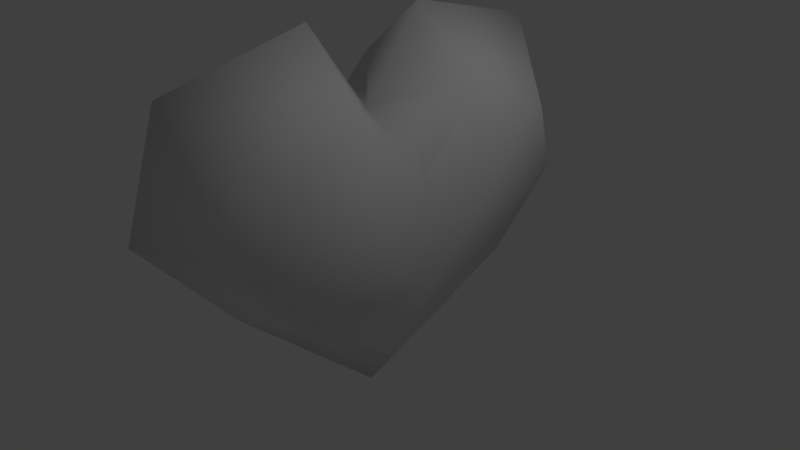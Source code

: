 # Source: heart.blend  (saved by Blender 2.78.0; exported with 4.5.12 LTS)
import bpy
from mathutils import Matrix  # noqa: F401  (used for matrix-valued properties, if any)

bpy.ops.wm.read_factory_settings(use_empty=True)
scene = bpy.context.scene
scene.name = 'Scene'

# ---- collections
col_collection_1 = bpy.data.collections.new('Collection 1'); scene.collection.children.link(col_collection_1)

# ---- materials (node trees are filled in below, after node groups)
mat_material = bpy.data.materials.new('Material')
mat_material.alpha_threshold = 0.0
mat_material.use_transparent_shadow = False
mat_material.roughness = 0.5
mat_material.line_color = (0.0, 0.0, 0.0, 1.0)

# ---- material node trees

# ---- world
world_world = bpy.data.worlds.new('World'); scene.world = world_world
world_world.color = (0.05088, 0.05088, 0.05088)
world_world.use_sun_shadow = False
world_world.sun_shadow_jitter_overblur = 0.0
world_world.cycles.sampling_method = 'MANUAL'

# ---- cameras
cam_camera = bpy.data.cameras.new('Camera')
cam_camera.clip_end = 100.0
cam_camera.lens = 35.0
cam_camera.sensor_width = 32.0
cam_camera.sensor_height = 18.0
cam_camera.ortho_scale = 7.314
cam_camera.dof.focus_distance = 0.0
cam_camera.dof.aperture_fstop = 128.0

# ---- lights
light_lamp = bpy.data.lights.new('Lamp', 'POINT')
light_lamp.transmission_factor = 0.0
light_lamp.cutoff_distance = 30.0
light_lamp.energy = 100.0
light_lamp.shadow_buffer_clip_start = 1.001
light_lamp.shadow_soft_size = 0.1
light_lamp.shadow_maximum_resolution = 0.006
light_lamp.use_absolute_resolution = True

# ---- meshes
me_cube = bpy.data.meshes.new('Cube')
me_cube.from_pydata([(0.4206, 5.195e-40, -1.395), (-0.4206, 1.504e-07, -1.395), (0.86, 1.489, -0.1395), (1.0, -4.768e-07, 1.414), (-1.0, 1.788e-07, 1.414), (-0.86, 1.489, -0.1395), (1.0, 2.309, 0.8948), (1.0, 0.8948, 2.309), (-1.0, 0.8948, 2.309), (-1.0, 2.309, 0.8948), (1.164, 0.6376, 0.6376), (-1.164, 0.6376, 0.6376), (1.145, 1.877, 1.829), (-1.145, 1.877, 1.829), (1.086, -2.384e-07, 2.384e-07), (-1.0, 2.682e-07, -2.384e-07), (2.468e-07, 2.468e-07, -1.952), (3.291e-07, 2.005, -0.1329), (-7.405e-07, -2.057e-07, 1.952), (3.291e-07, 3.187, 1.235), (-7.405e-07, 0.8364, 3.125), (-1.646e-07, 2.725, 2.672)], [], [(17, 5, 9, 19), (0, 2, 10, 14), (17, 16, 1, 5), (1, 15, 11, 5), (19, 9, 13, 21), (18, 3, 7, 20), (3, 10, 12, 7), (5, 11, 13, 9), (14, 10, 3), (12, 10, 2, 6), (11, 15, 4), (13, 11, 4, 8), (21, 13, 8, 20), (12, 21, 20, 7), (4, 18, 20, 8), (6, 19, 21, 12), (2, 0, 16, 17), (2, 17, 19, 6)])
me_cube.polygons.foreach_set('use_smooth', [True] * 18)
me_cube.materials.append(mat_material)
me_cube.use_remesh_preserve_volume = False
me_cube.use_remesh_preserve_attributes = False
me_cube.use_mirror_vertex_groups = False
me_cube.update()

# ---- objects
ob_cube = bpy.data.objects.new('Cube', me_cube)
ob_lamp = bpy.data.objects.new('Lamp', light_lamp)
ob_camera = bpy.data.objects.new('Camera', cam_camera)

# ---- transforms, parenting, visibility, modifiers, constraints
ob_cube.location = (0.0, 0.0, 0.0)
ob_cube.lock_rotations_4d = False
ob_cube.empty_display_type = 'ARROWS'
ob_cube.lineart.crease_threshold = 0.0
_m = ob_cube.modifiers.new('Mirror', 'MIRROR')
_m.use_axis = (False, True, False)
_m = ob_cube.modifiers.new('Triangulate', 'TRIANGULATE')
ob_lamp.location = (4.076, 1.005, 5.904)
ob_lamp.rotation_euler = (0.6503, 0.05522, 1.866)
ob_lamp.lock_rotations_4d = False
ob_lamp.empty_display_type = 'ARROWS'
ob_lamp.color = (0.0, 0.0, 0.0, 0.0)
ob_lamp.lineart.crease_threshold = 0.0
ob_camera.location = (7.481, -6.508, 5.344)
ob_camera.rotation_euler = (1.109, 0.0, 0.8149)
ob_camera.lock_rotations_4d = False
ob_camera.empty_display_type = 'ARROWS'
ob_camera.color = (0.0, 0.0, 0.0, 0.0)
ob_camera.display_type = 'WIRE'
ob_camera.lineart.crease_threshold = 0.0

# ---- collection membership
col_collection_1.objects.link(ob_cube)
col_collection_1.objects.link(ob_lamp)
col_collection_1.objects.link(ob_camera)

# ---- scene / render settings (as saved in the file)
scene.camera = ob_camera
scene.frame_start = 1; scene.frame_end = 250; scene.frame_set(1)
scene.render.engine = 'BLENDER_EEVEE_NEXT'
scene.render.resolution_percentage = 50
scene.render.dither_intensity = 0.0
scene.cycles.use_denoising = False
scene.cycles.samples = 128
scene.cycles.sampling_pattern = 'TABULATED_SOBOL'
scene.cycles.light_sampling_threshold = 0.0
scene.cycles.use_adaptive_sampling = False
scene.cycles.use_light_tree = False
scene.cycles.blur_glossy = 0.0
scene.cycles.sample_clamp_indirect = 0.0
scene.view_settings.view_transform = 'Standard'
bpy.context.view_layer.update()
